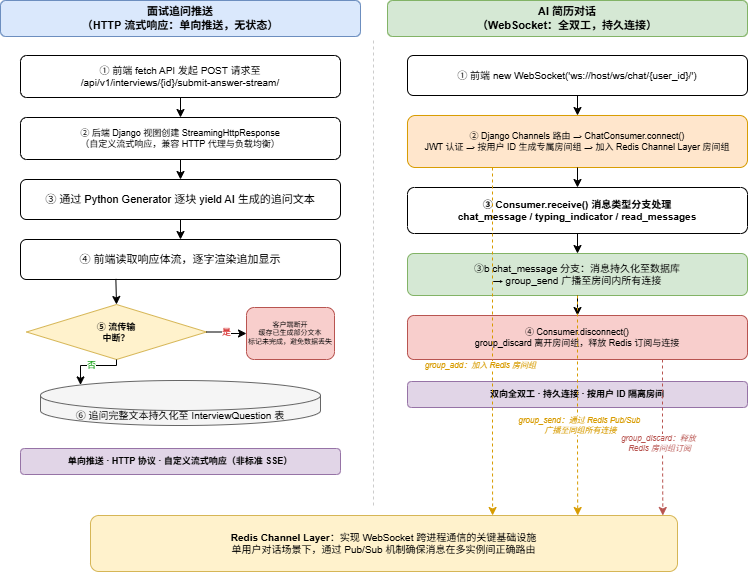

The diagram above was exported from draw.io. Its source (the exported page's mxGraphModel, read from the mxfile embedded in the PNG):
<mxGraphModel dx="923" dy="635" grid="1" gridSize="10" guides="1" tooltips="1" connect="1" arrows="1" fold="1" page="1" pageScale="1" pageWidth="827" pageHeight="1169" math="0" shadow="0">
  <root>
    <mxCell id="0" />
    <mxCell id="1" parent="0" />
    <mxCell id="r46-divider" value="" style="endArrow=none;dashed=1;html=1;strokeWidth=1;strokeColor=#cccccc;" parent="1" edge="1">
      <mxGeometry width="50" height="50" relative="1" as="geometry">
        <mxPoint x="413" y="75" as="sourcePoint" />
        <mxPoint x="413" y="540" as="targetPoint" />
      </mxGeometry>
    </mxCell>
    <mxCell id="r46-sse-header" value="面试追问推送&lt;br&gt;（HTTP 流式响应：单向推送，无状态）" style="rounded=1;whiteSpace=wrap;html=1;fontSize=11;fontStyle=1;fillColor=#dae8fc;strokeColor=#6c8ebf;" parent="1" vertex="1">
      <mxGeometry x="40" y="35" width="360" height="36" as="geometry" />
    </mxCell>
    <mxCell id="r46-sse-1" value="① 前端 fetch API 发起 POST 请求至&lt;br&gt;/api/v1/interviews/{id}/submit-answer-stream/" style="rounded=1;whiteSpace=wrap;html=1;fontSize=10;" parent="1" vertex="1">
      <mxGeometry x="60" y="90" width="320" height="42" as="geometry" />
    </mxCell>
    <mxCell id="r46-sse-e1" style="edgeStyle=orthogonalEdgeStyle;rounded=0;orthogonalLoop=1;jettySize=auto;html=1;exitX=0.5;exitY=1;entryX=0.5;entryY=0;" parent="1" source="r46-sse-1" target="r46-sse-2" edge="1">
      <mxGeometry relative="1" as="geometry" />
    </mxCell>
    <mxCell id="r46-sse-2" value="② 后端 Django 视图创建 StreamingHttpResponse&lt;br&gt;（自定义流式响应，兼容 HTTP 代理与负载均衡）" style="rounded=1;whiteSpace=wrap;html=1;fontSize=9;" parent="1" vertex="1">
      <mxGeometry x="60" y="152" width="320" height="42" as="geometry" />
    </mxCell>
    <mxCell id="r46-sse-e2" style="edgeStyle=orthogonalEdgeStyle;rounded=0;orthogonalLoop=1;jettySize=auto;html=1;exitX=0.5;exitY=1;entryX=0.5;entryY=0;" parent="1" source="r46-sse-2" target="r46-sse-3" edge="1">
      <mxGeometry relative="1" as="geometry" />
    </mxCell>
    <mxCell id="r46-sse-3" value="③ 通过 Python Generator 逐块 yield AI 生成的追问文本" style="rounded=1;whiteSpace=wrap;html=1;fontSize=11;" parent="1" vertex="1">
      <mxGeometry x="60" y="214" width="320" height="40" as="geometry" />
    </mxCell>
    <mxCell id="r46-sse-e3" style="edgeStyle=orthogonalEdgeStyle;rounded=0;orthogonalLoop=1;jettySize=auto;html=1;exitX=0.5;exitY=1;entryX=0.5;entryY=0;" parent="1" source="r46-sse-3" target="r46-sse-4" edge="1">
      <mxGeometry relative="1" as="geometry" />
    </mxCell>
    <mxCell id="r46-sse-4" value="④ 前端读取响应体流，逐字渲染追加显示" style="rounded=1;whiteSpace=wrap;html=1;fontSize=11;" parent="1" vertex="1">
      <mxGeometry x="60" y="274" width="320" height="40" as="geometry" />
    </mxCell>
    <mxCell id="r46-sse-e4" style="edgeStyle=orthogonalEdgeStyle;rounded=0;orthogonalLoop=1;jettySize=auto;html=1;exitX=0.298;exitY=0.985;entryX=0.5;entryY=0;exitDx=0;exitDy=0;exitPerimeter=0;" parent="1" source="r46-sse-4" target="r46-sse-diamond" edge="1">
      <mxGeometry relative="1" as="geometry" />
    </mxCell>
    <mxCell id="r46-sse-diamond" value="⑤ 流传输&lt;br&gt;中断？" style="rhombus;whiteSpace=wrap;html=1;fillColor=#fff2cc;strokeColor=#d6b656;fontSize=9;fontStyle=1;" vertex="1" parent="1">
      <mxGeometry x="66" y="339" width="180" height="55" as="geometry" />
    </mxCell>
    <mxCell id="r46-sse-e5n" value="否" style="edgeStyle=orthogonalEdgeStyle;rounded=0;orthogonalLoop=1;jettySize=auto;html=1;exitX=0.5;exitY=1;entryX=0.145;entryY=0;fontSize=9;fontColor=#009900;entryDx=0;entryDy=4.35;entryPerimeter=0;" edge="1" parent="1" source="r46-sse-diamond" target="r46-sse-5">
      <mxGeometry relative="1" as="geometry">
        <Array as="points">
          <mxPoint x="156" y="400" />
          <mxPoint x="120" y="400" />
          <mxPoint x="120" y="419" />
        </Array>
      </mxGeometry>
    </mxCell>
    <mxCell id="r46-sse-e5y" value="是" style="edgeStyle=orthogonalEdgeStyle;rounded=0;orthogonalLoop=1;jettySize=auto;html=1;exitX=1;exitY=0.5;entryX=0;entryY=0.5;fontSize=9;fontColor=#cc0000;" edge="1" parent="1" source="r46-sse-diamond" target="r46-sse-disc">
      <mxGeometry relative="1" as="geometry" />
    </mxCell>
    <mxCell id="r46-sse-disc" value="客户端断开&lt;br&gt;缓存已生成部分文本&lt;br&gt;标记未完成，避免数据丢失" style="rounded=1;whiteSpace=wrap;html=1;fontSize=7;fillColor=#f8cecc;strokeColor=#b85450;" vertex="1" parent="1">
      <mxGeometry x="286" y="342" width="88" height="52" as="geometry" />
    </mxCell>
    <mxCell id="r46-sse-5" value="⑥ 追问完整文本持久化至 InterviewQuestion 表" style="shape=cylinder3;whiteSpace=wrap;html=1;boundedLbl=1;backgroundOutline=1;size=15;fontSize=10;fillColor=#f5f5f5;strokeColor=#666666;" parent="1" vertex="1">
      <mxGeometry x="80" y="415" width="280" height="45" as="geometry" />
    </mxCell>
    <mxCell id="r46-sse-anno" value="单向推送 · HTTP 协议 · 自定义流式响应（非标准 SSE）" style="rounded=1;whiteSpace=wrap;html=1;fontSize=9;fontStyle=1;fillColor=#e1d5e7;strokeColor=#9673a6;" parent="1" vertex="1">
      <mxGeometry x="60" y="483" width="320" height="26" as="geometry" />
    </mxCell>
    <mxCell id="r46-ws-header" value="AI 简历对话&lt;br&gt;（WebSocket：全双工，持久连接）" style="rounded=1;whiteSpace=wrap;html=1;fontSize=11;fontStyle=1;fillColor=#d5e8d4;strokeColor=#82b366;" parent="1" vertex="1">
      <mxGeometry x="427" y="35" width="360" height="36" as="geometry" />
    </mxCell>
    <mxCell id="r46-ws-1" value="① 前端 new WebSocket('ws://host/ws/chat/{user_id}/')" style="rounded=1;whiteSpace=wrap;html=1;fontSize=10;" parent="1" vertex="1">
      <mxGeometry x="447" y="90" width="340" height="40" as="geometry" />
    </mxCell>
    <mxCell id="r46-ws-e1" style="edgeStyle=orthogonalEdgeStyle;rounded=0;orthogonalLoop=1;jettySize=auto;html=1;exitX=0.5;exitY=1;entryX=0.5;entryY=0;" parent="1" source="r46-ws-1" target="r46-ws-2" edge="1">
      <mxGeometry relative="1" as="geometry" />
    </mxCell>
    <mxCell id="r46-ws-2" value="② Django Channels 路由 → ChatConsumer.connect()&lt;br&gt;JWT 认证 → 按用户 ID 生成专属房间组 → 加入 Redis Channel Layer 房间组" style="rounded=1;whiteSpace=wrap;html=1;fontSize=9;fillColor=#ffe6cc;strokeColor=#d79b00;" parent="1" vertex="1">
      <mxGeometry x="447" y="150" width="340" height="52" as="geometry" />
    </mxCell>
    <mxCell id="r46-ws-e2" style="edgeStyle=orthogonalEdgeStyle;rounded=0;orthogonalLoop=1;jettySize=auto;html=1;exitX=0.5;exitY=1;entryX=0.5;entryY=0;" parent="1" source="r46-ws-2" target="r46-ws-3" edge="1">
      <mxGeometry relative="1" as="geometry" />
    </mxCell>
    <mxCell id="r46-ws-3" value="③ Consumer.receive() 消息类型分支处理&lt;br&gt;chat_message / typing_indicator / read_messages" style="rounded=1;whiteSpace=wrap;html=1;fontSize=10;fontStyle=1;" parent="1" vertex="1">
      <mxGeometry x="447" y="222" width="340" height="46" as="geometry" />
    </mxCell>
    <mxCell id="r46-ws-e3" style="edgeStyle=orthogonalEdgeStyle;rounded=0;orthogonalLoop=1;jettySize=auto;html=1;exitX=0.5;exitY=1;entryX=0.5;entryY=0;" parent="1" source="r46-ws-3" target="r46-ws-3b" edge="1">
      <mxGeometry relative="1" as="geometry" />
    </mxCell>
    <mxCell id="r46-ws-3b" value="③b chat_message 分支：消息持久化至数据库&lt;br&gt;→ group_send 广播至房间内所有连接" style="rounded=1;whiteSpace=wrap;html=1;fontSize=10;fillColor=#d5e8d4;strokeColor=#82b366;" vertex="1" parent="1">
      <mxGeometry x="447" y="288" width="340" height="42" as="geometry" />
    </mxCell>
    <mxCell id="r46-ws-e3b" style="edgeStyle=orthogonalEdgeStyle;rounded=0;orthogonalLoop=1;jettySize=auto;html=1;exitX=0.5;exitY=1;entryX=0.5;entryY=0;" edge="1" parent="1" source="r46-ws-3b" target="r46-ws-4">
      <mxGeometry relative="1" as="geometry" />
    </mxCell>
    <mxCell id="r46-ws-4" value="④ Consumer.disconnect()&lt;br&gt;group_discard 离开房间组，释放 Redis 订阅与连接" style="rounded=1;whiteSpace=wrap;html=1;fontSize=9;fillColor=#f8cecc;strokeColor=#b85450;" parent="1" vertex="1">
      <mxGeometry x="447" y="350" width="340" height="44" as="geometry" />
    </mxCell>
    <mxCell id="r46-ws-anno" value="双向全双工 · 持久连接 · 按用户 ID 隔离房间" style="rounded=1;whiteSpace=wrap;html=1;fontSize=9;fontStyle=1;fillColor=#e1d5e7;strokeColor=#9673a6;" parent="1" vertex="1">
      <mxGeometry x="447" y="416" width="340" height="26" as="geometry" />
    </mxCell>
    <mxCell id="r46-redis-box" value="&lt;b&gt;Redis Channel Layer&lt;/b&gt;：实现 WebSocket 跨进程通信的关键基础设施&lt;br&gt;单用户对话场景下，通过 Pub/Sub 机制确保消息在多实例间正确路由" style="rounded=1;whiteSpace=wrap;html=1;fontSize=10;fillColor=#fff2cc;strokeColor=#d6b656;" parent="1" vertex="1">
      <mxGeometry x="130" y="550" width="587" height="56" as="geometry" />
    </mxCell>
    <mxCell id="r46-ws2redis-add" value="group_add：加入 Redis 房间组" style="edgeStyle=orthogonalEdgeStyle;rounded=1;orthogonalLoop=1;jettySize=auto;html=1;dashed=1;strokeColor=#d79b00;fontSize=8;fontColor=#d79b00;fontStyle=2;exitX=0.25;exitY=1;entryX=0.685;entryY=0;" edge="1" parent="1" source="r46-ws-2" target="r46-redis-box">
      <mxGeometry x="0.1379" y="-12" relative="1" as="geometry">
        <Array as="points">
          <mxPoint x="532" y="480" />
        </Array>
        <mxPoint as="offset" />
      </mxGeometry>
    </mxCell>
    <mxCell id="r46-ws2redis-send" value="group_send：通过 Redis Pub/Sub&amp;nbsp;&lt;div&gt;广播至同组所有连接&lt;/div&gt;" style="edgeStyle=orthogonalEdgeStyle;rounded=1;orthogonalLoop=1;jettySize=auto;html=1;dashed=1;strokeColor=#d79b00;fontSize=8;fontColor=#d79b00;fontStyle=2;exitX=0.5;exitY=1;entryX=0.83;entryY=0;" edge="1" parent="1" source="r46-ws-3b" target="r46-redis-box">
      <mxGeometry x="0.1818" y="3" relative="1" as="geometry">
        <Array as="points">
          <mxPoint x="617" y="480" />
        </Array>
        <mxPoint as="offset" />
      </mxGeometry>
    </mxCell>
    <mxCell id="r46-ws2redis-discard" value="group_discard：释放&lt;div&gt;&amp;nbsp;Redis 房间组订阅&lt;/div&gt;" style="edgeStyle=orthogonalEdgeStyle;rounded=1;orthogonalLoop=1;jettySize=auto;html=1;dashed=1;strokeColor=#b85450;fontSize=8;fontColor=#b85450;fontStyle=2;exitX=0.75;exitY=1;entryX=0.975;entryY=0;" edge="1" parent="1" source="r46-ws-4" target="r46-redis-box">
      <mxGeometry x="0.1004" y="-2" relative="1" as="geometry">
        <Array as="points">
          <mxPoint x="702" y="480" />
        </Array>
        <mxPoint x="-2" y="-2" as="offset" />
      </mxGeometry>
    </mxCell>
  </root>
</mxGraphModel>